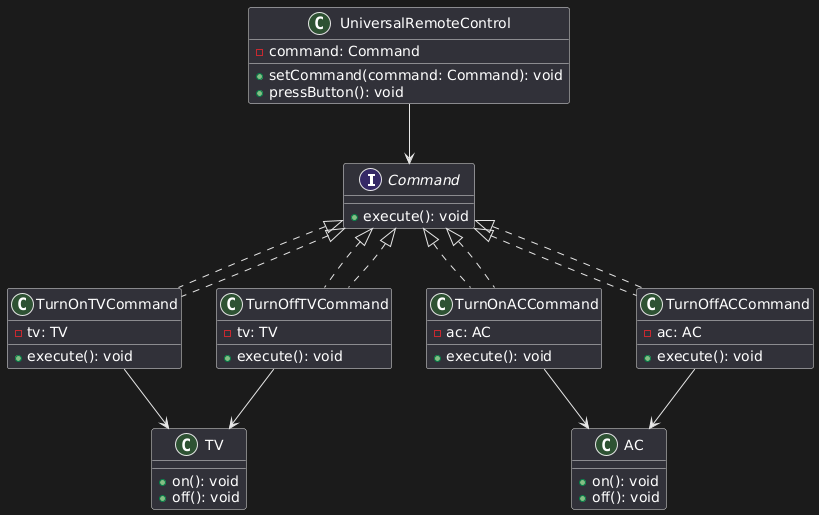

The diagram above was rendered by PlantUML. Its source (embedded in the PNG):
@startuml
interface Command {
    +execute(): void
}

class TV {
    +on(): void
    +off(): void
}

class AC {
    +on(): void
    +off(): void
}

class TurnOnTVCommand implements Command {
    -tv: TV
    +execute(): void
}

class TurnOffTVCommand implements Command {
    -tv: TV
    +execute(): void
}

class TurnOnACCommand implements Command {
    -ac: AC
    +execute(): void
}

class TurnOffACCommand implements Command {
    -ac: AC
    +execute(): void
}

class UniversalRemoteControl {
    -command: Command
    +setCommand(command: Command): void
    +pressButton(): void
}

Command <|.. TurnOnTVCommand
Command <|.. TurnOffTVCommand
Command <|.. TurnOnACCommand
Command <|.. TurnOffACCommand

TurnOnTVCommand --> TV
TurnOffTVCommand --> TV
TurnOnACCommand --> AC
TurnOffACCommand --> AC

UniversalRemoteControl --> Command
@enduml